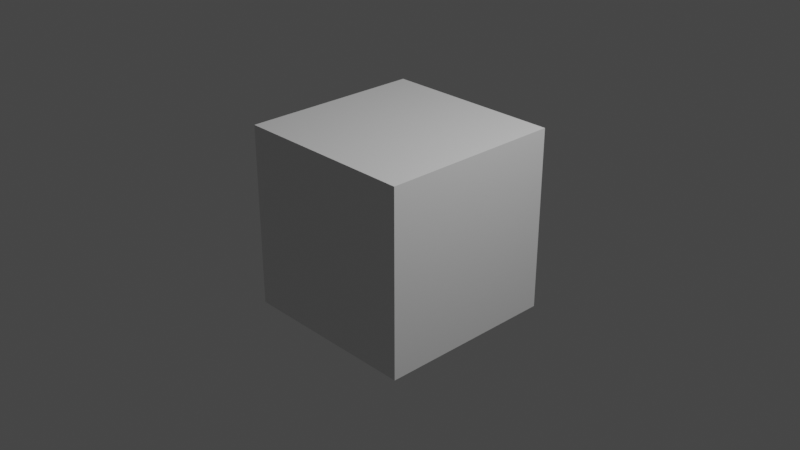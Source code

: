 # Source: preinterview.blend  (saved by Blender 2.81.16; exported with 4.5.12 LTS)
import bpy
from mathutils import Matrix  # noqa: F401  (used for matrix-valued properties, if any)

bpy.ops.wm.read_factory_settings(use_empty=True)
scene = bpy.context.scene
scene.name = 'Scene'

# ---- collections
col_collection = bpy.data.collections.new('Collection'); scene.collection.children.link(col_collection)

# ---- materials (node trees are filled in below, after node groups)
mat_material = bpy.data.materials.new('Material')
mat_material.alpha_threshold = 0.0
mat_material.use_transparent_shadow = False
mat_material.line_color = (0.0, 0.0, 0.0, 1.0)

# ---- material node trees
mat_material.use_nodes = True; mat_material.node_tree.nodes.clear()
_N = mat_material.node_tree.nodes; _L = mat_material.node_tree.links
n0 = _N.new('ShaderNodeOutputMaterial'); n0.name = 'Material Output'; n0.location = (300, 300)
n1 = _N.new('ShaderNodeBsdfPrincipled'); n1.name = 'Principled BSDF'; n1.location = (10, 300)
n1.distribution = 'GGX'
n1.subsurface_method = 'BURLEY'
n1.inputs[2].default_value = 0.4
n1.inputs[3].default_value = 1.45
n1.inputs[27].default_value = (0.0, 0.0, 0.0, 1.0)
n1.inputs[28].default_value = 1.0
_L.new(n1.outputs[0], n0.inputs[0])
n0.is_active_output = True

# ---- world
world_world = bpy.data.worlds.new('World'); scene.world = world_world
world_world.use_nodes = True; world_world.node_tree.nodes.clear()
_N = world_world.node_tree.nodes; _L = world_world.node_tree.links
n0 = _N.new('ShaderNodeOutputWorld'); n0.name = 'World Output'; n0.location = (300, 300)
n1 = _N.new('ShaderNodeBackground'); n1.name = 'Background'; n1.location = (10, 300)
n1.inputs[0].default_value = (0.05088, 0.05088, 0.05088, 1.0)
_L.new(n1.outputs[0], n0.inputs[0])
n0.is_active_output = True
world_world.color = (0.05088, 0.05088, 0.05088)
world_world.use_sun_shadow = False
world_world.sun_shadow_jitter_overblur = 0.0

# ---- cameras
cam_camera = bpy.data.cameras.new('Camera')
cam_camera.clip_end = 100.0
cam_camera.ortho_scale = 7.314

# ---- lights
light_light = bpy.data.lights.new('Light', 'POINT')
light_light.transmission_factor = 0.0
light_light.energy = 1000.0
light_light.shadow_soft_size = 0.1
light_light.shadow_maximum_resolution = 0.006
light_light.use_absolute_resolution = True

# ---- meshes
me_cube = bpy.data.meshes.new('Cube')
me_cube.from_pydata([(1.0, 1.0, 1.0), (1.0, 1.0, -1.0), (1.0, -1.0, 1.0), (1.0, -1.0, -1.0), (-1.0, 1.0, 1.0), (-1.0, 1.0, -1.0), (-1.0, -1.0, 1.0), (-1.0, -1.0, -1.0)], [], [(0, 4, 6, 2), (3, 2, 6, 7), (7, 6, 4, 5), (5, 1, 3, 7), (1, 0, 2, 3), (5, 4, 0, 1)])
_uv = me_cube.uv_layers.new(name='UVMap')
_uv.uv.foreach_set('vector', [0.625, 0.5, 0.875, 0.5, 0.875, 0.75, 0.625, 0.75, 0.375, 0.75, 0.625, 0.75, 0.625, 1.0, 0.375, 1.0, 0.375, 0.0, 0.625, 0.0, 0.625, 0.25, 0.375, 0.25, 0.125, 0.5, 0.375, 0.5, 0.375, 0.75, 0.125, 0.75, 0.375, 0.5, 0.625, 0.5, 0.625, 0.75, 0.375, 0.75, 0.375, 0.25, 0.625, 0.25, 0.625, 0.5, 0.375, 0.5])
me_cube.materials.append(mat_material)
me_cube.use_remesh_preserve_volume = False
me_cube.use_remesh_preserve_attributes = False
me_cube.use_mirror_vertex_groups = False
me_cube.update()

# ---- objects
ob_cube = bpy.data.objects.new('Cube', me_cube)
ob_light = bpy.data.objects.new('Light', light_light)
ob_camera = bpy.data.objects.new('Camera', cam_camera)

# ---- transforms, parenting, visibility, modifiers, constraints
ob_cube.location = (0.0, 0.0, 0.0)
ob_cube.lock_rotations_4d = False
ob_cube.empty_display_type = 'ARROWS'
ob_cube.lineart.crease_threshold = 0.0
ob_light.location = (4.076, 1.005, 5.904)
ob_light.rotation_euler = (0.6503, 0.05522, 1.866)
ob_light.lock_rotations_4d = False
ob_light.empty_display_type = 'ARROWS'
ob_light.color = (0.0, 0.0, 0.0, 0.0)
ob_light.lineart.crease_threshold = 0.0
ob_camera.location = (7.359, -6.926, 4.958)
ob_camera.rotation_euler = (1.109, 0.0, 0.8149)
ob_camera.lock_rotations_4d = False
ob_camera.empty_display_type = 'ARROWS'
ob_camera.color = (0.0, 0.0, 0.0, 0.0)
ob_camera.display_type = 'WIRE'
ob_camera.lineart.crease_threshold = 0.0

# ---- collection membership
col_collection.objects.link(ob_cube)
col_collection.objects.link(ob_light)
col_collection.objects.link(ob_camera)

# ---- scene / render settings (as saved in the file)
scene.camera = ob_camera
scene.frame_start = 1; scene.frame_end = 2580; scene.frame_set(1)
scene.render.engine = 'BLENDER_EEVEE_NEXT'
scene.render.image_settings.file_format = 'FFMPEG'
scene.render.image_settings.color_mode = 'RGB'
scene.render.fps = 10
scene.render.fps_base = 0.3333
scene.cycles.use_denoising = False
scene.cycles.samples = 128
scene.cycles.sampling_pattern = 'TABULATED_SOBOL'
scene.cycles.use_adaptive_sampling = False
scene.cycles.use_light_tree = False
scene.view_settings.view_transform = 'Filmic'
bpy.context.view_layer.update()
